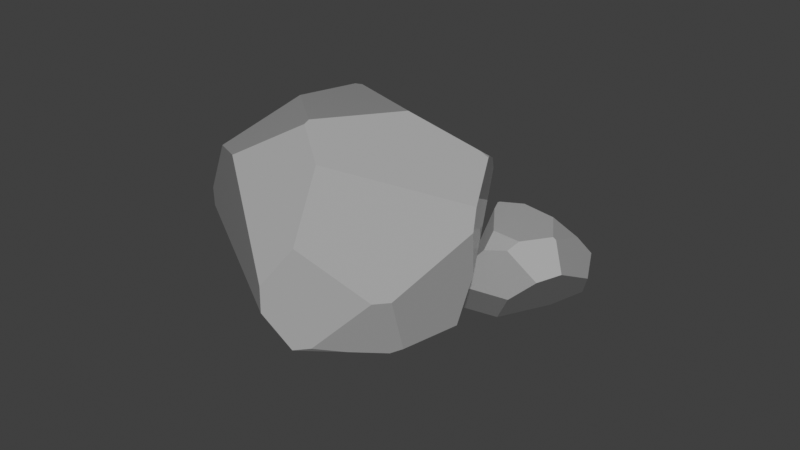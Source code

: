 # Source: rock.blend  (saved by Blender 3.0.42; exported with 4.5.12 LTS)
import bpy
from mathutils import Matrix  # noqa: F401  (used for matrix-valued properties, if any)

bpy.ops.wm.read_factory_settings(use_empty=True)
scene = bpy.context.scene
scene.name = 'Scene'

# ---- collections
col_collection = bpy.data.collections.new('Collection'); scene.collection.children.link(col_collection)

# ---- materials (node trees are filled in below, after node groups)
mat_rock = bpy.data.materials.new('rock')
mat_rock.use_transparent_shadow = False

# ---- material node trees
mat_rock.use_nodes = True; mat_rock.node_tree.nodes.clear()
_N = mat_rock.node_tree.nodes; _L = mat_rock.node_tree.links
n0 = _N.new('ShaderNodeBsdfPrincipled'); n0.name = 'Principled BSDF'; n0.location = (10, 300)
n0.distribution = 'GGX'
n0.subsurface_method = 'BURLEY'
n0.inputs[0].default_value = (0.3844, 0.3844, 0.3844, 1.0)
n0.inputs[2].default_value = 0.0
n0.inputs[3].default_value = 1.45
n0.inputs[27].default_value = (0.0, 0.0, 0.0, 1.0)
n0.inputs[28].default_value = 1.0
n1 = _N.new('ShaderNodeOutputMaterial'); n1.name = 'Material Output'; n1.location = (300, 300)
_L.new(n0.outputs[0], n1.inputs[0])
n1.is_active_output = True

# ---- world
world_world = bpy.data.worlds.new('World'); scene.world = world_world
world_world.use_nodes = True; world_world.node_tree.nodes.clear()
_N = world_world.node_tree.nodes; _L = world_world.node_tree.links
n0 = _N.new('ShaderNodeOutputWorld'); n0.name = 'World Output'; n0.location = (300, 300)
n1 = _N.new('ShaderNodeBackground'); n1.name = 'Background'; n1.location = (10, 300)
n1.inputs[0].default_value = (0.05088, 0.05088, 0.05088, 1.0)
_L.new(n1.outputs[0], n0.inputs[0])
n0.is_active_output = True
world_world.color = (0.05088, 0.05088, 0.05088)
world_world.use_sun_shadow = False
world_world.sun_shadow_jitter_overblur = 0.0

# ---- meshes
me_cube_004 = bpy.data.meshes.new('Cube.004')
me_cube_004.from_pydata([(-0.1673, 0.3735, -0.1198), (-0.1618, 0.3773, -0.1139), (-0.1794, 0.3642, -0.1315), (-0.1228, 0.3888, -0.1185), (-0.1174, 0.3891, -0.1228), (-0.1458, 0.3869, -0.09463), (-0.2608, 0.1414, -0.2192), (-0.2781, 0.2379, -0.1487), (0.2919, 0.115, 0.1762), (-0.07581, 0.3476, 0.1157), (-0.1699, 0.3669, -0.1357), (0.1947, 0.2837, -0.1876), (0.1188, 0.373, -0.1432), (-0.1104, 0.3892, -0.1274), (-0.2286, 0.1427, -0.2383), (-0.3071, 0.1272, -0.04076), (0.2789, 0.09609, 0.1814), (0.2961, 0.1066, 0.1727), (0.3437, 0.1011, -0.06733), (0.3223, 0.1308, -0.1863), (0.285, 0.01445, -0.2502), (0.08666, -0.03068, -0.3306), (0.1581, 0.02375, -0.3077), (0.1519, -0.169, -0.2975), (0.2674, -0.003085, -0.2656), (0.2192, -0.08115, -0.2784), (-0.1682, 0.1907, 0.1592), (-0.3009, 0.1261, -0.02575), (-0.3081, 0.1169, -0.03741), (0.1291, -0.223, 0.07596), (0.3424, 0.04062, 0.07402), (0.3524, 0.04015, 0.02252), (0.2899, -0.0796, -0.1485), (0.1522, -0.01242, 0.2209), (-0.05948, 0.08244, 0.245), (-0.07481, 0.07692, 0.2426), (-0.2901, -0.0337, -0.1131), (-0.3002, -0.04371, -0.0745), (0.152, -0.1698, -0.2971), (0.1807, -0.1484, -0.2835), (0.2665, -0.1114, -0.1604), (0.146, -0.243, -0.08955), (0.1025, -0.2343, -0.2359), (0.09904, -0.255, -0.1822), (0.2742, 0.1586, 0.1728), (-0.02002, 0.3396, 0.1375), (0.1418, 0.3386, 0.0613), (0.2672, 0.1852, 0.1503), (0.04086, 0.2426, 0.2025), (0.06717, -0.2155, 0.1435), (-0.08025, -0.08472, 0.1885), (0.0657, -0.2046, 0.1537), (-0.1764, -0.1735, 0.04229), (-0.0854, -0.2305, 0.03843)], [], [(42, 38, 39, 40, 41, 43), (0, 1, 5, 3, 4, 13, 10, 2), (7, 2, 10, 14, 6), (28, 27, 15), (8, 16, 17), (44, 47, 46, 45, 48), (31, 32, 20, 19, 18), (24, 25, 23, 21, 22), (11, 19, 20, 24, 22), (12, 11, 22, 21, 14, 10, 13), (9, 5, 1, 0, 2, 7, 15, 27, 26), (44, 8, 17, 30, 31, 18, 47), (49, 51, 50, 52, 53), (49, 29, 30, 17, 16, 33, 51), (52, 50, 35, 26, 27, 28, 37), (44, 48, 34, 33, 16, 8), (28, 15, 7, 6, 36, 37), (40, 39, 25, 24, 20, 32), (53, 52, 37, 36, 42, 43), (31, 30, 29, 41, 40, 32), (25, 39, 38, 23), (6, 14, 21, 23, 38, 42, 36), (12, 46, 47, 18, 19, 11), (5, 9, 45, 46, 12, 13, 4, 3), (34, 48, 45, 9, 26, 35), (35, 50, 51, 33, 34), (43, 41, 29, 49, 53)])
_uv = me_cube_004.uv_layers.new(name='CarteUV')
_uv.uv.foreach_set('vector', [0.3865, 0.6818, 0.3526, 0.6933, 0.3624, 0.6853, 0.4287, 0.6638, 0.4621, 0.6982, 0.4143, 0.6882, 0.4531, 0.31, 0.4556, 0.3125, 0.4636, 0.3193, 0.4547, 0.3281, 0.4531, 0.3301, 0.4515, 0.3328, 0.4465, 0.3083, 0.4479, 0.3044, 0.4397, 0.2433, 0.4479, 0.3044, 0.4465, 0.3083, 0.3771, 0.3172, 0.3912, 0.2864, 0.5074, 0.2517, 0.5149, 0.2615, 0.506, 0.2528, 0.5696, 0.5642, 0.5745, 0.5715, 0.5681, 0.5681, 0.5686, 0.5436, 0.56, 0.5317, 0.5241, 0.4406, 0.5619, 0.3852, 0.6037, 0.4521, 0.51, 0.6015, 0.4354, 0.6507, 0.3889, 0.6113, 0.4281, 0.5613, 0.4753, 0.5787, 0.3789, 0.6177, 0.3681, 0.6536, 0.3524, 0.6928, 0.3314, 0.5874, 0.3488, 0.593, 0.4264, 0.4719, 0.4281, 0.5613, 0.3889, 0.6113, 0.3789, 0.6177, 0.3488, 0.593, 0.4446, 0.4222, 0.4264, 0.4719, 0.3488, 0.593, 0.3314, 0.5874, 0.3771, 0.3172, 0.4465, 0.3083, 0.4515, 0.3328, 0.5553, 0.3633, 0.4636, 0.3193, 0.4556, 0.3125, 0.4531, 0.31, 0.4479, 0.3044, 0.4397, 0.2433, 0.506, 0.2528, 0.5149, 0.2615, 0.6103, 0.3757, 0.5686, 0.5436, 0.5696, 0.5642, 0.5681, 0.5681, 0.5299, 0.5996, 0.51, 0.6015, 0.4753, 0.5787, 0.56, 0.5317, 0.5805, 0.6402, 0.5856, 0.6359, 0.6252, 0.5279, 0.5345, 0.4417, 0.5261, 0.5357, 0.5805, 0.6402, 0.5467, 0.6635, 0.5299, 0.5996, 0.5681, 0.5681, 0.5745, 0.5715, 0.6178, 0.5991, 0.5856, 0.6359, 0.5345, 0.4417, 0.6252, 0.5279, 0.6615, 0.4931, 0.6103, 0.3757, 0.5149, 0.2615, 0.5074, 0.2517, 0.4703, 0.2542, 0.5686, 0.5436, 0.6037, 0.4521, 0.6603, 0.4977, 0.6178, 0.5991, 0.5745, 0.5715, 0.5696, 0.5642, 0.5074, 0.2517, 0.506, 0.2528, 0.4397, 0.2433, 0.3912, 0.2864, 0.446, 0.2617, 0.4703, 0.2542, 0.4287, 0.6638, 0.3624, 0.6853, 0.3681, 0.6536, 0.3789, 0.6177, 0.3889, 0.6113, 0.4354, 0.6507, 0.5261, 0.5357, 0.5345, 0.4417, 0.4703, 0.2542, 0.446, 0.2617, 0.3865, 0.6818, 0.4143, 0.6882, 0.51, 0.6015, 0.5299, 0.5996, 0.5467, 0.6635, 0.4621, 0.6982, 0.4287, 0.6638, 0.4354, 0.6507, 0.3681, 0.6536, 0.3624, 0.6853, 0.3526, 0.6933, 0.3524, 0.6928, 0.3912, 0.2864, 0.3771, 0.3172, 0.3314, 0.5874, 0.3524, 0.6928, 0.3526, 0.6933, 0.3865, 0.6818, 0.446, 0.2617, 0.4446, 0.4222, 0.5241, 0.4406, 0.56, 0.5317, 0.4753, 0.5787, 0.4281, 0.5613, 0.4264, 0.4719, 0.4636, 0.3193, 0.5553, 0.3633, 0.5619, 0.3852, 0.5241, 0.4406, 0.4446, 0.4222, 0.4515, 0.3328, 0.4531, 0.3301, 0.4547, 0.3281, 0.6603, 0.4977, 0.6037, 0.4521, 0.5619, 0.3852, 0.5553, 0.3633, 0.6103, 0.3757, 0.6615, 0.4931, 0.6615, 0.4931, 0.6252, 0.5279, 0.5856, 0.6359, 0.6178, 0.5991, 0.6603, 0.4977, 0.4143, 0.6882, 0.4621, 0.6982, 0.5467, 0.6635, 0.5805, 0.6402, 0.5261, 0.5357])
me_cube_004.materials.append(mat_rock)
me_cube_004.use_remesh_fix_poles = True
me_cube_004.use_remesh_preserve_attributes = False
me_cube_004.update()
me_cube_001 = bpy.data.meshes.new('Cube.001')
me_cube_001.from_pydata([(-0.1228, 0.3888, -0.1185), (-0.1174, 0.3891, -0.1228), (0.1947, 0.2837, -0.1876), (0.1188, 0.373, -0.1432), (-0.1104, 0.3892, -0.1274), (-0.2286, 0.1427, -0.2383), (0.3437, 0.1011, -0.06733), (0.3223, 0.1308, -0.1863), (0.1291, -0.223, 0.07596), (-0.02002, 0.3396, 0.1375), (0.1418, 0.3386, 0.0613), (0.04086, 0.2426, 0.2025), (-0.1764, -0.1735, 0.04229), (-0.0854, -0.2305, 0.03843), (-0.133, 0.388, -0.108), (-0.2502, 0.1418, -0.2255), (-0.1469, 0.3756, -0.1325), (-0.1944, 0.2732, -0.1786), (-0.2269, -0.1205, -0.005356), (-0.2583, -0.04993, -0.1231), (-0.04371, 0.343, 0.1282), (-0.05523, 0.08922, 0.2432), (0.1171, -0.2215, 0.08901), (-0.1234, -0.1246, 0.1229), (-0.03125, -0.2252, 0.07571), (-0.06464, 0.08691, 0.2413), (-0.08891, 0.04022, 0.2143), (0.3213, 0.1274, -0.1882), (-0.08915, 0.06602, -0.2791), (0.1773, 0.1604, -0.2446), (0.3032, -0.05396, -0.1118), (0.1444, -0.2411, -0.07361), (0.03317, -0.2462, -0.1034), (-0.07445, -0.1439, -0.1805), (0.3213, 0.1257, -0.003516), (0.3487, 0.06634, -0.01611), (0.3427, 0.02162, -0.003935), (0.2623, -0.05842, 0.07475), (0.1771, 0.2954, 0.08635), (0.04651, 0.2406, 0.2018), (0.1516, -0.07903, 0.1684), (0.0502, 0.04975, 0.23)], [], [(16, 14, 0, 1, 4), (15, 17, 5), (39, 38, 10, 9, 11), (31, 32, 33, 28, 29, 27, 30), (34, 35, 6), (24, 23, 12, 13), (41, 40, 37, 36, 35, 34, 38, 39), (14, 20, 9, 10, 3, 4, 1, 0), (21, 11, 9, 20, 25), (14, 16, 17, 15, 19, 18, 26, 25, 20), (12, 23, 26, 18), (32, 31, 8, 22, 24, 13), (39, 11, 21, 41), (13, 12, 18, 19, 33, 32), (36, 37, 8, 31, 30), (15, 5, 28, 33, 19), (3, 2, 29, 28, 5, 17, 16, 4), (36, 30, 27, 7, 6, 35), (2, 7, 27, 29), (25, 26, 23, 24, 22, 40, 41, 21), (22, 8, 37, 40), (3, 10, 38, 34, 6, 7, 2)])
_uv = me_cube_001.uv_layers.new(name='CarteUV')
_uv.uv.foreach_set('vector', [0.4484, 0.3178, 0.4586, 0.3243, 0.4547, 0.3281, 0.4531, 0.3301, 0.4515, 0.3328, 0.3866, 0.2965, 0.4175, 0.312, 0.3771, 0.3172, 0.6029, 0.4543, 0.5342, 0.4663, 0.5241, 0.4406, 0.5619, 0.3852, 0.6037, 0.4521, 0.4703, 0.6948, 0.4543, 0.6338, 0.4133, 0.4924, 0.3568, 0.4367, 0.3896, 0.5293, 0.427, 0.5627, 0.4514, 0.6402, 0.5002, 0.5649, 0.4951, 0.5917, 0.4753, 0.5787, 0.5454, 0.5728, 0.5845, 0.4892, 0.5345, 0.4417, 0.5261, 0.5357, 0.6362, 0.5418, 0.5898, 0.6185, 0.5362, 0.6236, 0.4985, 0.6091, 0.4951, 0.5917, 0.5002, 0.5649, 0.5342, 0.4663, 0.6029, 0.4543, 0.4586, 0.3243, 0.5591, 0.3759, 0.5619, 0.3852, 0.5241, 0.4406, 0.4446, 0.4222, 0.4515, 0.3328, 0.4531, 0.3301, 0.4547, 0.3281, 0.6579, 0.4958, 0.6037, 0.4521, 0.5619, 0.3852, 0.5591, 0.3759, 0.6582, 0.493, 0.4586, 0.3243, 0.4484, 0.3178, 0.4175, 0.312, 0.3866, 0.2965, 0.4412, 0.2957, 0.5083, 0.3652, 0.6436, 0.486, 0.6582, 0.493, 0.5591, 0.3759, 0.5345, 0.4417, 0.5845, 0.4892, 0.6436, 0.486, 0.5083, 0.3652, 0.4543, 0.6338, 0.4703, 0.6948, 0.5467, 0.6635, 0.5533, 0.659, 0.5454, 0.5728, 0.5261, 0.5357, 0.6029, 0.4543, 0.6037, 0.4521, 0.6579, 0.4958, 0.6362, 0.5418, 0.5261, 0.5357, 0.5345, 0.4417, 0.5083, 0.3652, 0.4412, 0.2957, 0.4133, 0.4924, 0.4543, 0.6338, 0.4985, 0.6091, 0.5362, 0.6236, 0.5467, 0.6635, 0.4703, 0.6948, 0.4514, 0.6402, 0.3866, 0.2965, 0.3771, 0.3172, 0.3568, 0.4367, 0.4133, 0.4924, 0.4412, 0.2957, 0.4446, 0.4222, 0.4264, 0.4719, 0.3896, 0.5293, 0.3568, 0.4367, 0.3771, 0.3172, 0.4175, 0.312, 0.4484, 0.3178, 0.4515, 0.3328, 0.4985, 0.6091, 0.4514, 0.6402, 0.427, 0.5627, 0.4281, 0.5613, 0.4753, 0.5787, 0.4951, 0.5917, 0.4264, 0.4719, 0.4281, 0.5613, 0.427, 0.5627, 0.3896, 0.5293, 0.6582, 0.493, 0.6436, 0.486, 0.5845, 0.4892, 0.5454, 0.5728, 0.5533, 0.659, 0.5898, 0.6185, 0.6362, 0.5418, 0.6579, 0.4958, 0.5533, 0.659, 0.5467, 0.6635, 0.5362, 0.6236, 0.5898, 0.6185, 0.4446, 0.4222, 0.5241, 0.4406, 0.5342, 0.4663, 0.5002, 0.5649, 0.4753, 0.5787, 0.4281, 0.5613, 0.4264, 0.4719])
me_cube_001.materials.append(mat_rock)
me_cube_001.use_remesh_fix_poles = True
me_cube_001.use_remesh_preserve_attributes = False
me_cube_001.update()

# ---- objects
ob_rock1 = bpy.data.objects.new('Rock1', me_cube_004)
ob_rock2 = bpy.data.objects.new('Rock2', me_cube_001)

# ---- transforms, parenting, visibility, modifiers, constraints
ob_rock1.location = (0.304, 0.3713, 0.535)
ob_rock1.rotation_euler = (-0.4374, -0.0, 0.0)
ob_rock1.scale = (1.843, 1.843, 1.843)
ob_rock2.location = (0.8981, 0.8469, 0.2616)
ob_rock2.rotation_euler = (-0.4374, -0.0, 0.7822)
ob_rock2.scale = (0.9143, 0.9143, 0.9143)

# ---- collection membership
col_collection.objects.link(ob_rock1)
col_collection.objects.link(ob_rock2)

# ---- scene / render settings (as saved in the file)
scene.frame_start = 1; scene.frame_end = 250; scene.frame_set(1)
scene.render.engine = 'BLENDER_EEVEE_NEXT'
scene.cycles.use_denoising = False
scene.cycles.samples = 128
scene.cycles.sampling_pattern = 'TABULATED_SOBOL'
scene.cycles.use_adaptive_sampling = False
scene.cycles.use_light_tree = False
scene.view_settings.view_transform = 'Standard'
bpy.context.view_layer.update()

# ---- added for rendering (the .blend has no active camera and no usable light): camera, sun
cam_auto = bpy.data.cameras.new('AutoCamera')
cam_auto.lens = 50.0
cam_auto.sensor_width = 36.0
cam_auto.clip_end = 1000.0
ob_auto_camera = bpy.data.objects.new('AutoCamera', cam_auto)
scene.collection.objects.link(ob_auto_camera)
ob_auto_camera.location = (3.08241, -2.52336, 2.44491)
ob_auto_camera.rotation_euler = (1.09748, -7.21219e-08, 0.694738)
scene.camera = ob_auto_camera
light_auto_sun = bpy.data.lights.new('AutoSun', 'SUN')
light_auto_sun.energy = 3.0
light_auto_sun.angle = 0.0523599
ob_auto_sun = bpy.data.objects.new('AutoSun', light_auto_sun)
scene.collection.objects.link(ob_auto_sun)
ob_auto_sun.rotation_euler = (0.872665, 0.174533, 0.523599)
bpy.context.view_layer.update()
